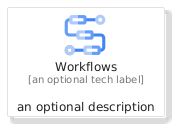

The diagram above was rendered by PlantUML. Its source (embedded in the PNG):
@startuml
' configures the library
!global $INCLUSION_MODE="local"
!global $LIB_BASE_LOCATION="../.."

' loads the library's bootstrap
!include $LIB_BASE_LOCATION/bootstrap.puml

' loads the package bootstrap
include('gcp/bootstrap')

' loads the Item which embeds the element Workflows
include('gcp/Item/Workflows')

' renders the element
Workflows('Workflows', 'Workflows', 'an optional tech label', 'an optional description')
@enduml